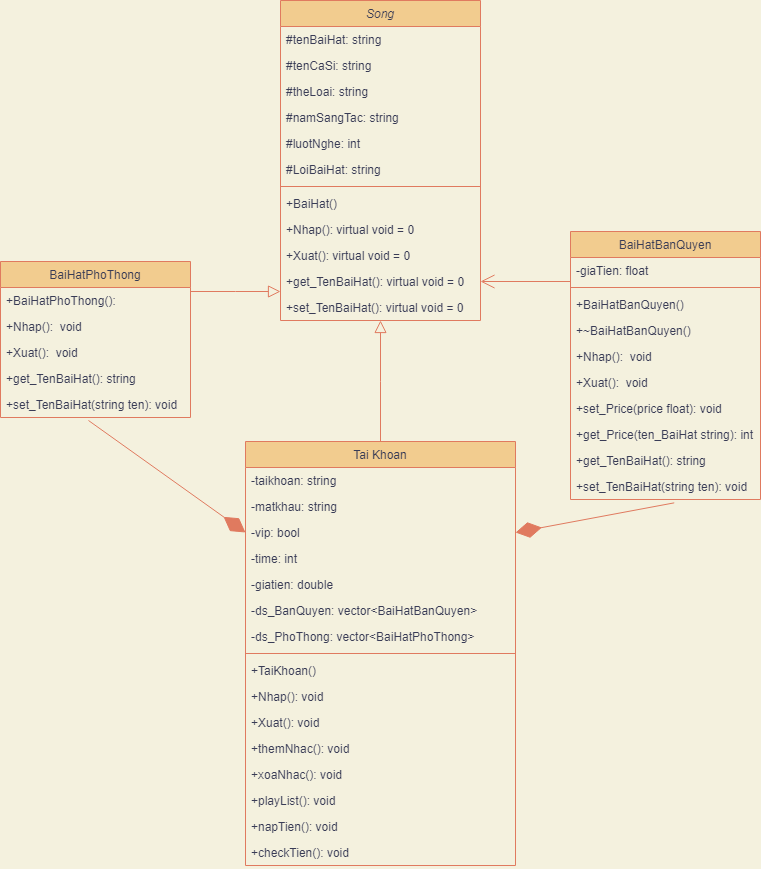

The diagram above was exported from draw.io. Its source (the exported page's mxGraphModel, read from the mxfile embedded in the PNG):
<mxGraphModel dx="878" dy="561" grid="1" gridSize="10" guides="1" tooltips="1" connect="1" arrows="1" fold="1" page="1" pageScale="1" pageWidth="827" pageHeight="1169" background="#F4F1DE" math="0" shadow="0">
  <root>
    <mxCell id="WIyWlLk6GJQsqaUBKTNV-0" />
    <mxCell id="WIyWlLk6GJQsqaUBKTNV-1" parent="WIyWlLk6GJQsqaUBKTNV-0" />
    <mxCell id="zkfFHV4jXpPFQw0GAbJ--0" value="Song" style="swimlane;fontStyle=2;align=center;verticalAlign=top;childLayout=stackLayout;horizontal=1;startSize=26;horizontalStack=0;resizeParent=1;resizeLast=0;collapsible=1;marginBottom=0;rounded=0;shadow=0;strokeWidth=1;fillColor=#F2CC8F;strokeColor=#E07A5F;fontColor=#393C56;" parent="WIyWlLk6GJQsqaUBKTNV-1" vertex="1">
      <mxGeometry x="320" y="79" width="200" height="320" as="geometry">
        <mxRectangle x="230" y="140" width="160" height="26" as="alternateBounds" />
      </mxGeometry>
    </mxCell>
    <mxCell id="zkfFHV4jXpPFQw0GAbJ--1" value="#tenBaiHat: string" style="text;align=left;verticalAlign=top;spacingLeft=4;spacingRight=4;overflow=hidden;rotatable=0;points=[[0,0.5],[1,0.5]];portConstraint=eastwest;fontColor=#393C56;" parent="zkfFHV4jXpPFQw0GAbJ--0" vertex="1">
      <mxGeometry y="26" width="200" height="26" as="geometry" />
    </mxCell>
    <mxCell id="zkfFHV4jXpPFQw0GAbJ--2" value="#tenCaSi: string" style="text;align=left;verticalAlign=top;spacingLeft=4;spacingRight=4;overflow=hidden;rotatable=0;points=[[0,0.5],[1,0.5]];portConstraint=eastwest;rounded=0;shadow=0;html=0;fontColor=#393C56;" parent="zkfFHV4jXpPFQw0GAbJ--0" vertex="1">
      <mxGeometry y="52" width="200" height="26" as="geometry" />
    </mxCell>
    <mxCell id="zkfFHV4jXpPFQw0GAbJ--3" value="#theLoai: string" style="text;align=left;verticalAlign=top;spacingLeft=4;spacingRight=4;overflow=hidden;rotatable=0;points=[[0,0.5],[1,0.5]];portConstraint=eastwest;rounded=0;shadow=0;html=0;fontColor=#393C56;" parent="zkfFHV4jXpPFQw0GAbJ--0" vertex="1">
      <mxGeometry y="78" width="200" height="26" as="geometry" />
    </mxCell>
    <mxCell id="0MmdMjajT4ZqRNYWaBIK-0" value="#namSangTac: string" style="text;align=left;verticalAlign=top;spacingLeft=4;spacingRight=4;overflow=hidden;rotatable=0;points=[[0,0.5],[1,0.5]];portConstraint=eastwest;rounded=0;shadow=0;html=0;fontColor=#393C56;" vertex="1" parent="zkfFHV4jXpPFQw0GAbJ--0">
      <mxGeometry y="104" width="200" height="26" as="geometry" />
    </mxCell>
    <mxCell id="0MmdMjajT4ZqRNYWaBIK-1" value="#luotNghe: int" style="text;align=left;verticalAlign=top;spacingLeft=4;spacingRight=4;overflow=hidden;rotatable=0;points=[[0,0.5],[1,0.5]];portConstraint=eastwest;rounded=0;shadow=0;html=0;fontColor=#393C56;" vertex="1" parent="zkfFHV4jXpPFQw0GAbJ--0">
      <mxGeometry y="130" width="200" height="26" as="geometry" />
    </mxCell>
    <mxCell id="0MmdMjajT4ZqRNYWaBIK-3" value="#LoiBaiHat: string" style="text;align=left;verticalAlign=top;spacingLeft=4;spacingRight=4;overflow=hidden;rotatable=0;points=[[0,0.5],[1,0.5]];portConstraint=eastwest;rounded=0;shadow=0;html=0;fontColor=#393C56;" vertex="1" parent="zkfFHV4jXpPFQw0GAbJ--0">
      <mxGeometry y="156" width="200" height="26" as="geometry" />
    </mxCell>
    <mxCell id="zkfFHV4jXpPFQw0GAbJ--4" value="" style="line;html=1;strokeWidth=1;align=left;verticalAlign=middle;spacingTop=-1;spacingLeft=3;spacingRight=3;rotatable=0;labelPosition=right;points=[];portConstraint=eastwest;fillColor=#F2CC8F;strokeColor=#E07A5F;fontColor=#393C56;labelBackgroundColor=#F4F1DE;" parent="zkfFHV4jXpPFQw0GAbJ--0" vertex="1">
      <mxGeometry y="182" width="200" height="8" as="geometry" />
    </mxCell>
    <mxCell id="zkfFHV4jXpPFQw0GAbJ--5" value="+BaiHat()" style="text;align=left;verticalAlign=top;spacingLeft=4;spacingRight=4;overflow=hidden;rotatable=0;points=[[0,0.5],[1,0.5]];portConstraint=eastwest;fontColor=#393C56;" parent="zkfFHV4jXpPFQw0GAbJ--0" vertex="1">
      <mxGeometry y="190" width="200" height="26" as="geometry" />
    </mxCell>
    <mxCell id="0MmdMjajT4ZqRNYWaBIK-5" value="+Nhap(): virtual void = 0" style="text;align=left;verticalAlign=top;spacingLeft=4;spacingRight=4;overflow=hidden;rotatable=0;points=[[0,0.5],[1,0.5]];portConstraint=eastwest;fontColor=#393C56;" vertex="1" parent="zkfFHV4jXpPFQw0GAbJ--0">
      <mxGeometry y="216" width="200" height="26" as="geometry" />
    </mxCell>
    <mxCell id="0MmdMjajT4ZqRNYWaBIK-8" value="+Xuat(): virtual void = 0" style="text;align=left;verticalAlign=top;spacingLeft=4;spacingRight=4;overflow=hidden;rotatable=0;points=[[0,0.5],[1,0.5]];portConstraint=eastwest;fontColor=#393C56;" vertex="1" parent="zkfFHV4jXpPFQw0GAbJ--0">
      <mxGeometry y="242" width="200" height="26" as="geometry" />
    </mxCell>
    <mxCell id="0MmdMjajT4ZqRNYWaBIK-7" value="+get_TenBaiHat(): virtual void = 0" style="text;align=left;verticalAlign=top;spacingLeft=4;spacingRight=4;overflow=hidden;rotatable=0;points=[[0,0.5],[1,0.5]];portConstraint=eastwest;fontColor=#393C56;" vertex="1" parent="zkfFHV4jXpPFQw0GAbJ--0">
      <mxGeometry y="268" width="200" height="26" as="geometry" />
    </mxCell>
    <mxCell id="0MmdMjajT4ZqRNYWaBIK-6" value="+set_TenBaiHat(): virtual void = 0" style="text;align=left;verticalAlign=top;spacingLeft=4;spacingRight=4;overflow=hidden;rotatable=0;points=[[0,0.5],[1,0.5]];portConstraint=eastwest;fontColor=#393C56;" vertex="1" parent="zkfFHV4jXpPFQw0GAbJ--0">
      <mxGeometry y="294" width="200" height="26" as="geometry" />
    </mxCell>
    <mxCell id="zkfFHV4jXpPFQw0GAbJ--6" value="BaiHatPhoThong" style="swimlane;fontStyle=0;align=center;verticalAlign=top;childLayout=stackLayout;horizontal=1;startSize=26;horizontalStack=0;resizeParent=1;resizeLast=0;collapsible=1;marginBottom=0;rounded=0;shadow=0;strokeWidth=1;fillColor=#F2CC8F;strokeColor=#E07A5F;fontColor=#393C56;" parent="WIyWlLk6GJQsqaUBKTNV-1" vertex="1">
      <mxGeometry x="40" y="340" width="190" height="156" as="geometry">
        <mxRectangle x="130" y="380" width="160" height="26" as="alternateBounds" />
      </mxGeometry>
    </mxCell>
    <mxCell id="zkfFHV4jXpPFQw0GAbJ--7" value="+BaiHatPhoThong():" style="text;align=left;verticalAlign=top;spacingLeft=4;spacingRight=4;overflow=hidden;rotatable=0;points=[[0,0.5],[1,0.5]];portConstraint=eastwest;fontColor=#393C56;" parent="zkfFHV4jXpPFQw0GAbJ--6" vertex="1">
      <mxGeometry y="26" width="190" height="26" as="geometry" />
    </mxCell>
    <mxCell id="0MmdMjajT4ZqRNYWaBIK-10" value="+Nhap():  void" style="text;align=left;verticalAlign=top;spacingLeft=4;spacingRight=4;overflow=hidden;rotatable=0;points=[[0,0.5],[1,0.5]];portConstraint=eastwest;fontColor=#393C56;" vertex="1" parent="zkfFHV4jXpPFQw0GAbJ--6">
      <mxGeometry y="52" width="190" height="26" as="geometry" />
    </mxCell>
    <mxCell id="0MmdMjajT4ZqRNYWaBIK-11" value="+Xuat():  void" style="text;align=left;verticalAlign=top;spacingLeft=4;spacingRight=4;overflow=hidden;rotatable=0;points=[[0,0.5],[1,0.5]];portConstraint=eastwest;fontColor=#393C56;" vertex="1" parent="zkfFHV4jXpPFQw0GAbJ--6">
      <mxGeometry y="78" width="190" height="26" as="geometry" />
    </mxCell>
    <mxCell id="0MmdMjajT4ZqRNYWaBIK-13" value="+get_TenBaiHat(): string" style="text;align=left;verticalAlign=top;spacingLeft=4;spacingRight=4;overflow=hidden;rotatable=0;points=[[0,0.5],[1,0.5]];portConstraint=eastwest;fontColor=#393C56;" vertex="1" parent="zkfFHV4jXpPFQw0GAbJ--6">
      <mxGeometry y="104" width="190" height="26" as="geometry" />
    </mxCell>
    <mxCell id="0MmdMjajT4ZqRNYWaBIK-12" value="+set_TenBaiHat(string ten): void " style="text;align=left;verticalAlign=top;spacingLeft=4;spacingRight=4;overflow=hidden;rotatable=0;points=[[0,0.5],[1,0.5]];portConstraint=eastwest;fontColor=#393C56;" vertex="1" parent="zkfFHV4jXpPFQw0GAbJ--6">
      <mxGeometry y="130" width="190" height="26" as="geometry" />
    </mxCell>
    <mxCell id="zkfFHV4jXpPFQw0GAbJ--12" value="" style="endArrow=block;endSize=10;endFill=0;shadow=0;strokeWidth=1;rounded=0;edgeStyle=elbowEdgeStyle;elbow=vertical;strokeColor=#E07A5F;fontColor=#393C56;labelBackgroundColor=#F4F1DE;" parent="WIyWlLk6GJQsqaUBKTNV-1" source="zkfFHV4jXpPFQw0GAbJ--6" target="zkfFHV4jXpPFQw0GAbJ--0" edge="1">
      <mxGeometry width="160" relative="1" as="geometry">
        <mxPoint x="200" y="203" as="sourcePoint" />
        <mxPoint x="200" y="203" as="targetPoint" />
      </mxGeometry>
    </mxCell>
    <mxCell id="zkfFHV4jXpPFQw0GAbJ--13" value="Tai Khoan" style="swimlane;fontStyle=0;align=center;verticalAlign=top;childLayout=stackLayout;horizontal=1;startSize=26;horizontalStack=0;resizeParent=1;resizeLast=0;collapsible=1;marginBottom=0;rounded=0;shadow=0;strokeWidth=1;fillColor=#F2CC8F;strokeColor=#E07A5F;fontColor=#393C56;" parent="WIyWlLk6GJQsqaUBKTNV-1" vertex="1">
      <mxGeometry x="285" y="520" width="270" height="424" as="geometry">
        <mxRectangle x="340" y="380" width="170" height="26" as="alternateBounds" />
      </mxGeometry>
    </mxCell>
    <mxCell id="zkfFHV4jXpPFQw0GAbJ--14" value="-taikhoan: string" style="text;align=left;verticalAlign=top;spacingLeft=4;spacingRight=4;overflow=hidden;rotatable=0;points=[[0,0.5],[1,0.5]];portConstraint=eastwest;fontColor=#393C56;" parent="zkfFHV4jXpPFQw0GAbJ--13" vertex="1">
      <mxGeometry y="26" width="270" height="26" as="geometry" />
    </mxCell>
    <mxCell id="0MmdMjajT4ZqRNYWaBIK-23" value="-matkhau: string" style="text;align=left;verticalAlign=top;spacingLeft=4;spacingRight=4;overflow=hidden;rotatable=0;points=[[0,0.5],[1,0.5]];portConstraint=eastwest;fontColor=#393C56;" vertex="1" parent="zkfFHV4jXpPFQw0GAbJ--13">
      <mxGeometry y="52" width="270" height="26" as="geometry" />
    </mxCell>
    <mxCell id="0MmdMjajT4ZqRNYWaBIK-24" value="-vip: bool" style="text;align=left;verticalAlign=top;spacingLeft=4;spacingRight=4;overflow=hidden;rotatable=0;points=[[0,0.5],[1,0.5]];portConstraint=eastwest;fontColor=#393C56;" vertex="1" parent="zkfFHV4jXpPFQw0GAbJ--13">
      <mxGeometry y="78" width="270" height="26" as="geometry" />
    </mxCell>
    <mxCell id="0MmdMjajT4ZqRNYWaBIK-21" value="-time: int " style="text;align=left;verticalAlign=top;spacingLeft=4;spacingRight=4;overflow=hidden;rotatable=0;points=[[0,0.5],[1,0.5]];portConstraint=eastwest;fontColor=#393C56;" vertex="1" parent="zkfFHV4jXpPFQw0GAbJ--13">
      <mxGeometry y="104" width="270" height="26" as="geometry" />
    </mxCell>
    <mxCell id="0MmdMjajT4ZqRNYWaBIK-27" value="-giatien: double" style="text;align=left;verticalAlign=top;spacingLeft=4;spacingRight=4;overflow=hidden;rotatable=0;points=[[0,0.5],[1,0.5]];portConstraint=eastwest;fontColor=#393C56;" vertex="1" parent="zkfFHV4jXpPFQw0GAbJ--13">
      <mxGeometry y="130" width="270" height="26" as="geometry" />
    </mxCell>
    <mxCell id="0MmdMjajT4ZqRNYWaBIK-25" value="-ds_BanQuyen: vector&lt;BaiHatBanQuyen&gt;" style="text;align=left;verticalAlign=top;spacingLeft=4;spacingRight=4;overflow=hidden;rotatable=0;points=[[0,0.5],[1,0.5]];portConstraint=eastwest;fontColor=#393C56;" vertex="1" parent="zkfFHV4jXpPFQw0GAbJ--13">
      <mxGeometry y="156" width="270" height="26" as="geometry" />
    </mxCell>
    <mxCell id="0MmdMjajT4ZqRNYWaBIK-26" value="-ds_PhoThong: vector&lt;BaiHatPhoThong&gt;" style="text;align=left;verticalAlign=top;spacingLeft=4;spacingRight=4;overflow=hidden;rotatable=0;points=[[0,0.5],[1,0.5]];portConstraint=eastwest;fontColor=#393C56;" vertex="1" parent="zkfFHV4jXpPFQw0GAbJ--13">
      <mxGeometry y="182" width="270" height="26" as="geometry" />
    </mxCell>
    <mxCell id="zkfFHV4jXpPFQw0GAbJ--15" value="" style="line;html=1;strokeWidth=1;align=left;verticalAlign=middle;spacingTop=-1;spacingLeft=3;spacingRight=3;rotatable=0;labelPosition=right;points=[];portConstraint=eastwest;fillColor=#F2CC8F;strokeColor=#E07A5F;fontColor=#393C56;labelBackgroundColor=#F4F1DE;" parent="zkfFHV4jXpPFQw0GAbJ--13" vertex="1">
      <mxGeometry y="208" width="270" height="8" as="geometry" />
    </mxCell>
    <mxCell id="0MmdMjajT4ZqRNYWaBIK-22" value="+TaiKhoan()" style="text;align=left;verticalAlign=top;spacingLeft=4;spacingRight=4;overflow=hidden;rotatable=0;points=[[0,0.5],[1,0.5]];portConstraint=eastwest;fontColor=#393C56;" vertex="1" parent="zkfFHV4jXpPFQw0GAbJ--13">
      <mxGeometry y="216" width="270" height="26" as="geometry" />
    </mxCell>
    <mxCell id="0MmdMjajT4ZqRNYWaBIK-29" value="+Nhap(): void" style="text;align=left;verticalAlign=top;spacingLeft=4;spacingRight=4;overflow=hidden;rotatable=0;points=[[0,0.5],[1,0.5]];portConstraint=eastwest;fontColor=#393C56;" vertex="1" parent="zkfFHV4jXpPFQw0GAbJ--13">
      <mxGeometry y="242" width="270" height="26" as="geometry" />
    </mxCell>
    <mxCell id="0MmdMjajT4ZqRNYWaBIK-30" value="+Xuat(): void" style="text;align=left;verticalAlign=top;spacingLeft=4;spacingRight=4;overflow=hidden;rotatable=0;points=[[0,0.5],[1,0.5]];portConstraint=eastwest;fontColor=#393C56;" vertex="1" parent="zkfFHV4jXpPFQw0GAbJ--13">
      <mxGeometry y="268" width="270" height="26" as="geometry" />
    </mxCell>
    <mxCell id="0MmdMjajT4ZqRNYWaBIK-33" value="+themNhac(): void" style="text;align=left;verticalAlign=top;spacingLeft=4;spacingRight=4;overflow=hidden;rotatable=0;points=[[0,0.5],[1,0.5]];portConstraint=eastwest;fontColor=#393C56;" vertex="1" parent="zkfFHV4jXpPFQw0GAbJ--13">
      <mxGeometry y="294" width="270" height="26" as="geometry" />
    </mxCell>
    <mxCell id="0MmdMjajT4ZqRNYWaBIK-31" value="+xoaNhac(): void" style="text;align=left;verticalAlign=top;spacingLeft=4;spacingRight=4;overflow=hidden;rotatable=0;points=[[0,0.5],[1,0.5]];portConstraint=eastwest;fontColor=#393C56;" vertex="1" parent="zkfFHV4jXpPFQw0GAbJ--13">
      <mxGeometry y="320" width="270" height="26" as="geometry" />
    </mxCell>
    <mxCell id="0MmdMjajT4ZqRNYWaBIK-32" value="+playList(): void" style="text;align=left;verticalAlign=top;spacingLeft=4;spacingRight=4;overflow=hidden;rotatable=0;points=[[0,0.5],[1,0.5]];portConstraint=eastwest;fontColor=#393C56;" vertex="1" parent="zkfFHV4jXpPFQw0GAbJ--13">
      <mxGeometry y="346" width="270" height="26" as="geometry" />
    </mxCell>
    <mxCell id="0MmdMjajT4ZqRNYWaBIK-34" value="+napTien(): void    " style="text;align=left;verticalAlign=top;spacingLeft=4;spacingRight=4;overflow=hidden;rotatable=0;points=[[0,0.5],[1,0.5]];portConstraint=eastwest;fontColor=#393C56;" vertex="1" parent="zkfFHV4jXpPFQw0GAbJ--13">
      <mxGeometry y="372" width="270" height="26" as="geometry" />
    </mxCell>
    <mxCell id="0MmdMjajT4ZqRNYWaBIK-28" value="+checkTien(): void" style="text;align=left;verticalAlign=top;spacingLeft=4;spacingRight=4;overflow=hidden;rotatable=0;points=[[0,0.5],[1,0.5]];portConstraint=eastwest;fontColor=#393C56;" vertex="1" parent="zkfFHV4jXpPFQw0GAbJ--13">
      <mxGeometry y="398" width="270" height="26" as="geometry" />
    </mxCell>
    <mxCell id="zkfFHV4jXpPFQw0GAbJ--16" value="" style="endArrow=block;endSize=10;endFill=0;shadow=0;strokeWidth=1;rounded=0;edgeStyle=elbowEdgeStyle;elbow=vertical;strokeColor=#E07A5F;fontColor=#393C56;labelBackgroundColor=#F4F1DE;" parent="WIyWlLk6GJQsqaUBKTNV-1" source="zkfFHV4jXpPFQw0GAbJ--13" target="zkfFHV4jXpPFQw0GAbJ--0" edge="1">
      <mxGeometry width="160" relative="1" as="geometry">
        <mxPoint x="210" y="373" as="sourcePoint" />
        <mxPoint x="310" y="271" as="targetPoint" />
      </mxGeometry>
    </mxCell>
    <mxCell id="zkfFHV4jXpPFQw0GAbJ--17" value="BaiHatBanQuyen" style="swimlane;fontStyle=0;align=center;verticalAlign=top;childLayout=stackLayout;horizontal=1;startSize=26;horizontalStack=0;resizeParent=1;resizeLast=0;collapsible=1;marginBottom=0;rounded=0;shadow=0;strokeWidth=1;fillColor=#F2CC8F;strokeColor=#E07A5F;fontColor=#393C56;" parent="WIyWlLk6GJQsqaUBKTNV-1" vertex="1">
      <mxGeometry x="610" y="310" width="190" height="268" as="geometry">
        <mxRectangle x="550" y="140" width="160" height="26" as="alternateBounds" />
      </mxGeometry>
    </mxCell>
    <mxCell id="zkfFHV4jXpPFQw0GAbJ--18" value="-giaTien: float" style="text;align=left;verticalAlign=top;spacingLeft=4;spacingRight=4;overflow=hidden;rotatable=0;points=[[0,0.5],[1,0.5]];portConstraint=eastwest;fontColor=#393C56;" parent="zkfFHV4jXpPFQw0GAbJ--17" vertex="1">
      <mxGeometry y="26" width="190" height="26" as="geometry" />
    </mxCell>
    <mxCell id="zkfFHV4jXpPFQw0GAbJ--23" value="" style="line;html=1;strokeWidth=1;align=left;verticalAlign=middle;spacingTop=-1;spacingLeft=3;spacingRight=3;rotatable=0;labelPosition=right;points=[];portConstraint=eastwest;fillColor=#F2CC8F;strokeColor=#E07A5F;fontColor=#393C56;labelBackgroundColor=#F4F1DE;" parent="zkfFHV4jXpPFQw0GAbJ--17" vertex="1">
      <mxGeometry y="52" width="190" height="8" as="geometry" />
    </mxCell>
    <mxCell id="zkfFHV4jXpPFQw0GAbJ--24" value="+BaiHatBanQuyen()" style="text;align=left;verticalAlign=top;spacingLeft=4;spacingRight=4;overflow=hidden;rotatable=0;points=[[0,0.5],[1,0.5]];portConstraint=eastwest;fontColor=#393C56;" parent="zkfFHV4jXpPFQw0GAbJ--17" vertex="1">
      <mxGeometry y="60" width="190" height="26" as="geometry" />
    </mxCell>
    <mxCell id="0MmdMjajT4ZqRNYWaBIK-14" value="+~BaiHatBanQuyen()" style="text;align=left;verticalAlign=top;spacingLeft=4;spacingRight=4;overflow=hidden;rotatable=0;points=[[0,0.5],[1,0.5]];portConstraint=eastwest;fontColor=#393C56;" vertex="1" parent="zkfFHV4jXpPFQw0GAbJ--17">
      <mxGeometry y="86" width="190" height="26" as="geometry" />
    </mxCell>
    <mxCell id="0MmdMjajT4ZqRNYWaBIK-15" value="+Nhap():  void" style="text;align=left;verticalAlign=top;spacingLeft=4;spacingRight=4;overflow=hidden;rotatable=0;points=[[0,0.5],[1,0.5]];portConstraint=eastwest;fontColor=#393C56;" vertex="1" parent="zkfFHV4jXpPFQw0GAbJ--17">
      <mxGeometry y="112" width="190" height="26" as="geometry" />
    </mxCell>
    <mxCell id="0MmdMjajT4ZqRNYWaBIK-16" value="+Xuat():  void" style="text;align=left;verticalAlign=top;spacingLeft=4;spacingRight=4;overflow=hidden;rotatable=0;points=[[0,0.5],[1,0.5]];portConstraint=eastwest;fontColor=#393C56;" vertex="1" parent="zkfFHV4jXpPFQw0GAbJ--17">
      <mxGeometry y="138" width="190" height="26" as="geometry" />
    </mxCell>
    <mxCell id="0MmdMjajT4ZqRNYWaBIK-17" value="+set_Price(price float): void" style="text;align=left;verticalAlign=top;spacingLeft=4;spacingRight=4;overflow=hidden;rotatable=0;points=[[0,0.5],[1,0.5]];portConstraint=eastwest;fontColor=#393C56;" vertex="1" parent="zkfFHV4jXpPFQw0GAbJ--17">
      <mxGeometry y="164" width="190" height="26" as="geometry" />
    </mxCell>
    <mxCell id="0MmdMjajT4ZqRNYWaBIK-18" value="+get_Price(ten_BaiHat string): int" style="text;align=left;verticalAlign=top;spacingLeft=4;spacingRight=4;overflow=hidden;rotatable=0;points=[[0,0.5],[1,0.5]];portConstraint=eastwest;fontColor=#393C56;" vertex="1" parent="zkfFHV4jXpPFQw0GAbJ--17">
      <mxGeometry y="190" width="190" height="26" as="geometry" />
    </mxCell>
    <mxCell id="0MmdMjajT4ZqRNYWaBIK-19" value="+get_TenBaiHat(): string" style="text;align=left;verticalAlign=top;spacingLeft=4;spacingRight=4;overflow=hidden;rotatable=0;points=[[0,0.5],[1,0.5]];portConstraint=eastwest;fontColor=#393C56;" vertex="1" parent="zkfFHV4jXpPFQw0GAbJ--17">
      <mxGeometry y="216" width="190" height="26" as="geometry" />
    </mxCell>
    <mxCell id="0MmdMjajT4ZqRNYWaBIK-20" value="+set_TenBaiHat(string ten): void " style="text;align=left;verticalAlign=top;spacingLeft=4;spacingRight=4;overflow=hidden;rotatable=0;points=[[0,0.5],[1,0.5]];portConstraint=eastwest;fontColor=#393C56;" vertex="1" parent="zkfFHV4jXpPFQw0GAbJ--17">
      <mxGeometry y="242" width="190" height="26" as="geometry" />
    </mxCell>
    <mxCell id="0MmdMjajT4ZqRNYWaBIK-35" value="" style="endArrow=diamondThin;endFill=1;endSize=24;html=1;rounded=1;sketch=0;fontColor=#393C56;strokeColor=#E07A5F;fillColor=#F2CC8F;curved=0;entryX=0;entryY=0.5;entryDx=0;entryDy=0;exitX=0.463;exitY=1.115;exitDx=0;exitDy=0;exitPerimeter=0;" edge="1" parent="WIyWlLk6GJQsqaUBKTNV-1" source="0MmdMjajT4ZqRNYWaBIK-12" target="0MmdMjajT4ZqRNYWaBIK-24">
      <mxGeometry width="160" relative="1" as="geometry">
        <mxPoint x="60" y="610" as="sourcePoint" />
        <mxPoint x="220" y="610" as="targetPoint" />
      </mxGeometry>
    </mxCell>
    <mxCell id="0MmdMjajT4ZqRNYWaBIK-37" value="" style="endArrow=diamondThin;endFill=1;endSize=24;html=1;rounded=1;sketch=0;fontColor=#393C56;strokeColor=#E07A5F;fillColor=#F2CC8F;curved=0;entryX=1;entryY=0.5;entryDx=0;entryDy=0;exitX=0.546;exitY=1.129;exitDx=0;exitDy=0;exitPerimeter=0;" edge="1" parent="WIyWlLk6GJQsqaUBKTNV-1" source="0MmdMjajT4ZqRNYWaBIK-20" target="0MmdMjajT4ZqRNYWaBIK-24">
      <mxGeometry width="160" relative="1" as="geometry">
        <mxPoint x="710" y="570" as="sourcePoint" />
        <mxPoint x="500" y="630" as="targetPoint" />
      </mxGeometry>
    </mxCell>
    <mxCell id="0MmdMjajT4ZqRNYWaBIK-38" value="" style="endArrow=open;endFill=1;endSize=12;html=1;rounded=1;sketch=0;fontColor=#393C56;strokeColor=#E07A5F;fillColor=#F2CC8F;curved=0;entryX=1;entryY=0.5;entryDx=0;entryDy=0;exitX=0;exitY=0.923;exitDx=0;exitDy=0;exitPerimeter=0;" edge="1" parent="WIyWlLk6GJQsqaUBKTNV-1" source="zkfFHV4jXpPFQw0GAbJ--18" target="0MmdMjajT4ZqRNYWaBIK-7">
      <mxGeometry width="160" relative="1" as="geometry">
        <mxPoint x="410" y="443.40999999999997" as="sourcePoint" />
        <mxPoint x="570" y="443.40999999999997" as="targetPoint" />
      </mxGeometry>
    </mxCell>
  </root>
</mxGraphModel>